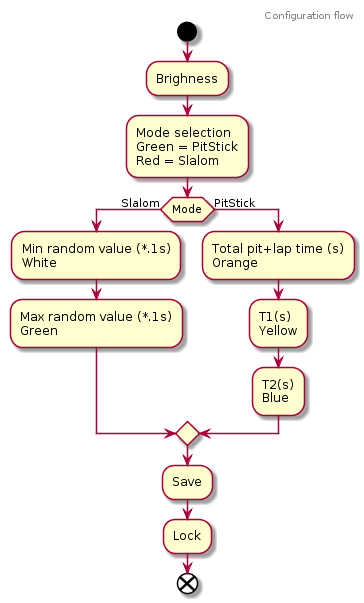

The diagram above was rendered by PlantUML. Its source (embedded in the PNG):
@startuml
header
 Configuration flow
endheader
start
:Brighness;
:Mode selection\nGreen = PitStick\nRed = Slalom;
if (Mode) then (Slalom)
 :Min random value (*.1s)\nWhite;
 :Max random value (*.1s)\nGreen;
else (PitStick)
 :Total pit+lap time (s)\nOrange;
 :T1(s)\nYellow;
 :T2(s)\nBlue;
endif
:Save;
:Lock;
end
@enduml